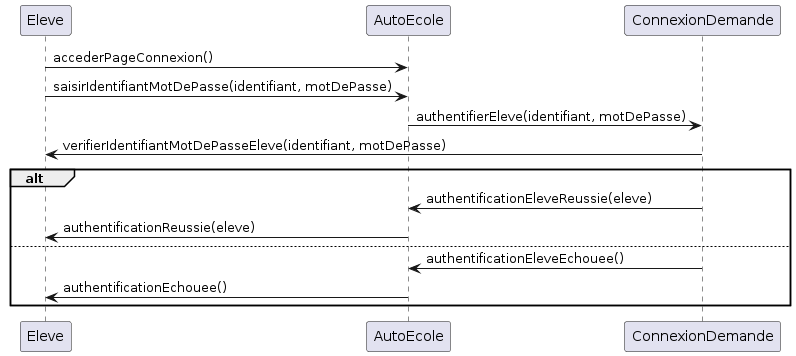

The diagram above was rendered by PlantUML. Its source (embedded in the PNG):
@startuml
participant Eleve
participant AutoEcole
participant ConnexionDemande

Eleve->AutoEcole: accederPageConnexion()

Eleve->AutoEcole: saisirIdentifiantMotDePasse(identifiant, motDePasse)

AutoEcole->ConnexionDemande: authentifierEleve(identifiant, motDePasse)

ConnexionDemande->Eleve: verifierIdentifiantMotDePasseEleve(identifiant, motDePasse)

alt
    ConnexionDemande->AutoEcole: authentificationEleveReussie(eleve)
    AutoEcole->Eleve: authentificationReussie(eleve)
else
    ConnexionDemande->AutoEcole: authentificationEleveEchouee()
    AutoEcole->Eleve: authentificationEchouee()
end
@enduml